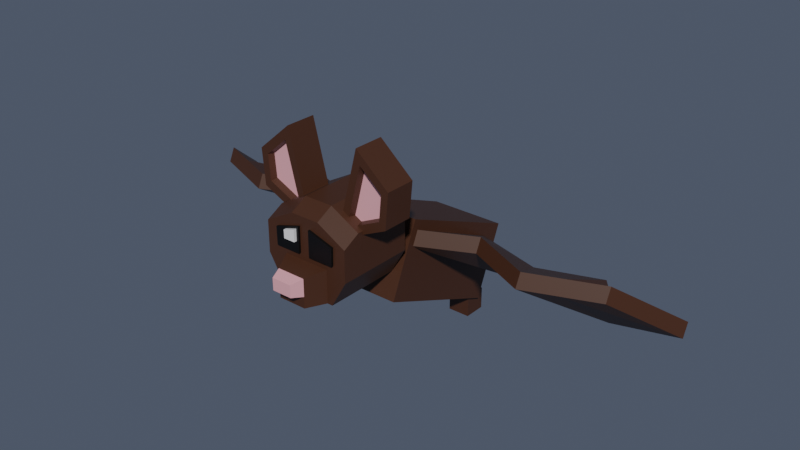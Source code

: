 # Source: bat_minifig_bones.blend  (saved by Blender 4.0.36; exported with 4.5.12 LTS)
import bpy
from mathutils import Matrix  # noqa: F401  (used for matrix-valued properties, if any)

bpy.ops.wm.read_factory_settings(use_empty=True)
scene = bpy.context.scene
scene.name = 'Scene'

# ---- collections
col_collection = bpy.data.collections.new('Collection'); scene.collection.children.link(col_collection)
col_maya = bpy.data.collections.new('Maya'); scene.collection.children.link(col_maya)

# ---- materials (node trees are filled in below, after node groups)
mat_fur = bpy.data.materials.new('Fur')
mat_fur.alpha_threshold = 0.0
mat_fur.use_transparent_shadow = False
mat_fur.roughness = 0.5
mat_fur.line_color = (0.0, 0.0, 0.0, 1.0)
mat_pink = bpy.data.materials.new('Pink')
mat_pink.use_transparent_shadow = False
mat_black = bpy.data.materials.new('Black')
mat_black.use_transparent_shadow = False
mat_white = bpy.data.materials.new('White')
mat_white.use_transparent_shadow = False

# ---- material node trees
mat_fur.use_nodes = True; mat_fur.node_tree.nodes.clear()
_N = mat_fur.node_tree.nodes; _L = mat_fur.node_tree.links
n0 = _N.new('ShaderNodeOutputMaterial'); n0.name = 'Material Output'; n0.location = (300, 300)
n1 = _N.new('ShaderNodeBsdfPrincipled'); n1.name = 'Principled BSDF'; n1.location = (10, 300)
n1.distribution = 'GGX'
n1.subsurface_method = 'RANDOM_WALK_SKIN'
n1.inputs[0].default_value = (0.05407, 0.01922, 0.008243, 1.0)
n1.inputs[3].default_value = 1.45
n1.inputs[27].default_value = (0.0, 0.0, 0.0, 1.0)
n1.inputs[28].default_value = 1.0
_L.new(n1.outputs[0], n0.inputs[0])
n0.is_active_output = True
mat_pink.use_nodes = True; mat_pink.node_tree.nodes.clear()
_N = mat_pink.node_tree.nodes; _L = mat_pink.node_tree.links
n0 = _N.new('ShaderNodeBsdfPrincipled'); n0.name = 'Principled BSDF'; n0.location = (10, 300)
n0.distribution = 'GGX'
n0.subsurface_method = 'RANDOM_WALK_SKIN'
n0.inputs[0].default_value = (0.8, 0.3876, 0.4216, 1.0)
n0.inputs[3].default_value = 1.45
n0.inputs[27].default_value = (0.0, 0.0, 0.0, 1.0)
n0.inputs[28].default_value = 1.0
n1 = _N.new('ShaderNodeOutputMaterial'); n1.name = 'Material Output'; n1.location = (300, 300)
_L.new(n0.outputs[0], n1.inputs[0])
n1.is_active_output = True
mat_black.use_nodes = True; mat_black.node_tree.nodes.clear()
_N = mat_black.node_tree.nodes; _L = mat_black.node_tree.links
n0 = _N.new('ShaderNodeBsdfPrincipled'); n0.name = 'Principled BSDF'; n0.location = (10, 300)
n0.distribution = 'GGX'
n0.subsurface_method = 'RANDOM_WALK_SKIN'
n0.inputs[0].default_value = (0.0, 0.0, 0.0, 1.0)
n0.inputs[3].default_value = 1.45
n0.inputs[27].default_value = (0.0, 0.0, 0.0, 1.0)
n0.inputs[28].default_value = 1.0
n1 = _N.new('ShaderNodeOutputMaterial'); n1.name = 'Material Output'; n1.location = (300, 300)
_L.new(n0.outputs[0], n1.inputs[0])
n1.is_active_output = True
mat_white.use_nodes = True; mat_white.node_tree.nodes.clear()
_N = mat_white.node_tree.nodes; _L = mat_white.node_tree.links
n0 = _N.new('ShaderNodeBsdfPrincipled'); n0.name = 'Principled BSDF'; n0.location = (10, 300)
n0.distribution = 'GGX'
n0.subsurface_method = 'RANDOM_WALK_SKIN'
n0.inputs[3].default_value = 1.45
n0.inputs[27].default_value = (0.0, 0.0, 0.0, 1.0)
n0.inputs[28].default_value = 1.0
n1 = _N.new('ShaderNodeOutputMaterial'); n1.name = 'Material Output'; n1.location = (300, 300)
_L.new(n0.outputs[0], n1.inputs[0])
n1.is_active_output = True

# ---- world
world_world = bpy.data.worlds.new('World'); scene.world = world_world
world_world.use_nodes = True; world_world.node_tree.nodes.clear()
_N = world_world.node_tree.nodes; _L = world_world.node_tree.links
n0 = _N.new('ShaderNodeOutputWorld'); n0.name = 'World Output'; n0.location = (300, 300)
n1 = _N.new('ShaderNodeBackground'); n1.name = 'Background'; n1.location = (10, 300)
n1.inputs[0].default_value = (0.06081, 0.07715, 0.1105, 1.0)
_L.new(n1.outputs[0], n0.inputs[0])
n0.is_active_output = True
world_world.color = (0.05088, 0.05088, 0.05088)
world_world.use_sun_shadow = False
world_world.sun_shadow_jitter_overblur = 0.0

# ---- meshes
me_cube = bpy.data.meshes.new('Cube')
me_cube.from_pydata([(1.0, 1.0, 1.0), (1.0, 1.0, -1.0), (1.0, -1.0, 1.0), (1.0, -1.0, -1.0), (-1.0, 1.0, 1.0), (-1.0, 1.0, -1.0), (-1.0, -1.0, 1.0), (-1.0, -1.0, -1.0), (-4.485, 0.7378, 0.6647), (-3.941, -0.9723, 0.7167), (-4.483, 0.7322, 0.2724), (-3.939, -0.9779, 0.3244), (-0.9343, 0.7521, 0.6506), (-0.8678, -0.9226, 0.73), (-0.9328, 0.7466, 0.2583), (-0.8664, -0.9281, 0.3376), (-2.828, 0.4526, 0.04356), (-2.34, -0.5891, 0.6124), (-2.83, 0.4582, 0.4359), (-2.342, -0.5836, 1.005), (-6.799, 0.4952, 0.098), (-6.8, 0.5007, 0.4903), (-5.75, -0.6287, 0.9914), (-5.749, -0.6343, 0.599), (-4.862, -0.8027, 0.4645), (-4.863, -0.7971, 0.8568), (-5.22, 0.2668, 0.305), (-5.219, 0.2612, -0.08731), (4.485, 0.7378, 0.6647), (3.941, -0.9723, 0.7167), (4.483, 0.7322, 0.2724), (3.939, -0.9779, 0.3244), (0.9343, 0.7521, 0.6506), (0.8678, -0.9226, 0.73), (0.9328, 0.7466, 0.2583), (0.8664, -0.9281, 0.3376), (2.828, 0.4526, 0.04356), (2.34, -0.5891, 0.6124), (2.83, 0.4582, 0.4359), (2.342, -0.5836, 1.005), (6.799, 0.4952, 0.098), (6.8, 0.5007, 0.4903), (5.75, -0.6287, 0.9914), (5.749, -0.6343, 0.599), (4.862, -0.8027, 0.4645), (4.863, -0.7971, 0.8568), (5.22, 0.2668, 0.305), (5.219, 0.2612, -0.08731), (-0.3699, -2.267, -1.286), (-0.3699, -2.424, -0.6043), (-0.7367, -1.894, -0.9973), (-0.7367, -2.084, -0.1761), (0.3699, -2.267, -1.286), (0.3699, -2.424, -0.6043), (0.7367, -1.894, -0.9973), (0.7367, -2.084, -0.1761), (-0.3699, -2.329, -1.015), (-0.7367, -1.969, -0.6709), (0.7367, -1.969, -0.6709), (0.3699, -2.329, -1.015), (-0.2618, -2.494, -1.072), (-0.2618, -2.562, -0.7812), (0.2618, -2.562, -0.7812), (0.2618, -2.494, -1.072), (-0.7339, -2.025, -1.101), (-1.143, -2.343, 0.2748), (-0.7339, -1.017, -0.3219), (-1.143, -1.386, 1.271), (0.7482, -2.025, -1.101), (1.143, -2.343, 0.2748), (0.7482, -1.017, -0.3219), (1.143, -1.386, 1.271), (-1.143, -2.171, -0.4683), (-1.143, -1.163, 0.3111), (1.143, -1.163, 0.3111), (1.143, -2.171, -0.4683), (0.3811, -1.017, -0.3219), (-0.3811, -1.017, -0.3219), (-0.3811, -1.475, 1.655), (0.3811, -1.475, 1.655), (-0.3811, -2.025, -1.101), (0.3811, -2.025, -1.101), (0.3811, -2.432, 0.6589), (-0.3811, -2.432, 0.6589), (0.3811, -2.171, -0.4683), (-0.3811, -2.171, -0.4683), (-0.3811, -1.163, 0.3111), (0.3811, -1.163, 0.3111), (-1.143, -2.255, -0.1066), (-1.143, -1.247, 0.6728), (1.143, -1.247, 0.6728), (1.143, -2.255, -0.1066), (0.3811, -2.255, -0.1066), (-0.3811, -2.255, -0.1066), (-0.3811, -1.247, 0.6728), (0.3811, -1.247, 0.6728), (-0.7339, -1.8, -0.928), (-1.143, -2.169, 0.6652), (0.7482, -1.8, -0.928), (1.143, -2.169, 0.6652), (1.143, -1.947, -0.295), (-1.143, -1.947, -0.295), (0.3811, -2.258, 1.049), (-0.3811, -2.258, 1.049), (-0.3811, -1.8, -0.928), (0.3811, -1.8, -0.928), (1.143, -2.031, 0.06668), (-1.143, -2.031, 0.06668), (-0.9041, 0.9452, -1.528), (-0.9041, 0.8199, -0.9873), (-0.9041, 1.241, -1.299), (-0.9041, 1.116, -0.7583), (-0.3165, 0.9452, -1.528), (-0.3165, 0.8199, -0.9873), (-0.3165, 1.241, -1.299), (-0.3165, 1.116, -0.7583), (0.9041, 0.9452, -1.528), (0.9041, 0.8199, -0.9873), (0.9041, 1.241, -1.299), (0.9041, 1.116, -0.7583), (0.3165, 0.9452, -1.528), (0.3165, 0.8199, -0.9873), (0.3165, 1.241, -1.299), (0.3165, 1.116, -0.7583), (-0.811, -2.269, -0.198), (-0.8219, -2.366, 0.2233), (-0.811, -1.935, 0.0604), (-0.8219, -2.032, 0.4816), (-0.148, -2.269, -0.198), (-0.148, -2.41, 0.4126), (-0.148, -1.935, 0.0604), (-0.148, -2.076, 0.671), (0.811, -2.269, -0.198), (0.8219, -2.366, 0.2233), (0.811, -1.935, 0.0604), (0.8219, -2.032, 0.4816), (0.148, -2.269, -0.198), (0.148, -2.41, 0.4126), (0.148, -1.935, 0.0604), (0.148, -2.076, 0.671), (-0.5144, -2.367, 0.03743), (-0.5194, -2.412, 0.2323), (-0.5144, -2.212, 0.1569), (-0.5194, -2.258, 0.3518), (-0.2077, -2.367, 0.03743), (-0.2077, -2.432, 0.3199), (-0.2077, -2.212, 0.1569), (-0.2077, -2.278, 0.4394), (-1.574, -2.093, 1.149), (-1.625, -2.22, 1.697), (-1.776, -1.739, 1.22), (-1.853, -1.932, 2.055), (-0.7333, -2.009, 0.787), (-1.103, -2.317, 2.115), (-0.3939, -1.601, 0.6258), (-0.9847, -2.093, 2.75), (-1.776, -2.139, 0.9108), (-1.853, -2.332, 1.745), (-0.9847, -2.493, 2.44), (-0.3939, -2.001, 0.3163), (-1.604, -2.173, 1.057), (-1.658, -2.309, 1.648), (-1.085, -2.416, 2.107), (-0.683, -2.081, 0.6609), (1.574, -2.093, 1.149), (1.625, -2.22, 1.697), (1.776, -1.739, 1.22), (1.853, -1.932, 2.055), (0.7333, -2.009, 0.787), (1.103, -2.317, 2.115), (0.3939, -1.601, 0.6258), (0.9847, -2.093, 2.75), (1.776, -2.139, 0.9108), (1.853, -2.332, 1.745), (0.9847, -2.493, 2.44), (0.3939, -2.001, 0.3163), (1.604, -2.173, 1.057), (1.658, -2.309, 1.648), (1.085, -2.416, 2.107), (0.683, -2.081, 0.6609)], [], [(0, 4, 6, 2), (3, 2, 6, 7), (7, 6, 4, 5), (5, 1, 3, 7), (1, 0, 2, 3), (5, 4, 0, 1), (25, 24, 23, 22), (16, 17, 15, 14), (14, 15, 13, 12), (18, 19, 9, 8), (16, 14, 12, 18), (17, 11, 9, 19), (15, 17, 19, 13), (10, 16, 18, 8), (12, 13, 19, 18), (10, 11, 17, 16), (21, 22, 23, 20), (27, 26, 21, 20), (24, 27, 20, 23), (26, 25, 22, 21), (8, 9, 25, 26), (11, 10, 27, 24), (10, 8, 26, 27), (9, 11, 24, 25), (45, 42, 43, 44), (36, 34, 35, 37), (34, 32, 33, 35), (38, 28, 29, 39), (36, 38, 32, 34), (37, 39, 29, 31), (35, 33, 39, 37), (30, 28, 38, 36), (32, 38, 39, 33), (30, 36, 37, 31), (41, 40, 43, 42), (47, 40, 41, 46), (44, 43, 40, 47), (46, 41, 42, 45), (28, 46, 45, 29), (31, 44, 47, 30), (30, 47, 46, 28), (29, 45, 44, 31), (56, 49, 51, 57), (57, 51, 55, 58), (58, 55, 53, 59), (53, 49, 61, 62), (50, 54, 52, 48), (55, 51, 49, 53), (52, 59, 56, 48), (54, 58, 59, 52), (50, 57, 58, 54), (48, 56, 57, 50), (63, 62, 61, 60), (56, 59, 63, 60), (49, 56, 60, 61), (59, 53, 62, 63), (107, 97, 67, 89), (95, 79, 71, 90), (106, 99, 69, 91), (93, 83, 65, 88), (105, 98, 68, 81), (103, 97, 65, 83), (80, 85, 72, 64), (98, 100, 75, 68), (76, 87, 74, 70), (96, 101, 73, 66), (66, 73, 86, 77), (77, 86, 87, 76), (68, 75, 84, 81), (99, 102, 82, 69), (102, 103, 83, 82), (96, 104, 80, 64), (104, 105, 81, 80), (91, 69, 82, 92), (92, 82, 83, 93), (89, 67, 78, 94), (94, 78, 79, 95), (80, 81, 84, 85), (86, 94, 95, 87), (73, 89, 94, 86), (84, 92, 93, 85), (75, 91, 92, 84), (85, 93, 88, 72), (100, 106, 91, 75), (87, 95, 90, 74), (101, 107, 89, 73), (72, 88, 107, 101), (74, 90, 106, 100), (77, 76, 105, 104), (66, 77, 104, 96), (79, 78, 103, 102), (71, 79, 102, 99), (64, 72, 101, 96), (70, 74, 100, 98), (78, 67, 97, 103), (76, 70, 98, 105), (90, 71, 99, 106), (88, 65, 97, 107), (108, 109, 111, 110), (110, 111, 115, 114), (114, 115, 113, 112), (112, 113, 109, 108), (110, 114, 112, 108), (115, 111, 109, 113), (116, 118, 119, 117), (118, 122, 123, 119), (122, 120, 121, 123), (120, 116, 117, 121), (118, 116, 120, 122), (123, 121, 117, 119), (124, 125, 127, 126), (126, 127, 131, 130), (130, 131, 129, 128), (128, 129, 125, 124), (126, 130, 128, 124), (131, 127, 125, 129), (132, 134, 135, 133), (134, 138, 139, 135), (138, 136, 137, 139), (136, 132, 133, 137), (134, 132, 136, 138), (139, 137, 133, 135), (140, 141, 143, 142), (142, 143, 147, 146), (146, 147, 145, 144), (144, 145, 141, 140), (142, 146, 144, 140), (147, 143, 141, 145), (156, 157, 151, 150), (150, 151, 155, 154), (154, 155, 158, 159), (152, 153, 149, 148), (150, 154, 159, 156), (155, 151, 157, 158), (160, 161, 157, 156), (162, 163, 159, 158), (163, 160, 156, 159), (161, 162, 158, 157), (148, 149, 161, 160), (153, 152, 163, 162), (152, 148, 160, 163), (149, 153, 162, 161), (172, 166, 167, 173), (166, 170, 171, 167), (170, 175, 174, 171), (168, 164, 165, 169), (166, 172, 175, 170), (171, 174, 173, 167), (176, 172, 173, 177), (178, 174, 175, 179), (179, 175, 172, 176), (177, 173, 174, 178), (164, 176, 177, 165), (169, 178, 179, 168), (168, 179, 176, 164), (165, 177, 178, 169)])
me_cube.polygons.foreach_set('material_index', [0, 0, 0, 0, 0, 0, 0, 0, 0, 0, 0, 0, 0, 0, 0, 0, 0, 0, 0, 0, 0, 0, 0, 0, 0, 0, 0, 0, 0, 0, 0, 0, 0, 0, 0, 0, 0, 0, 0, 0, 0, 0, 0, 0, 0, 1, 0, 0, 0, 0, 0, 0, 1, 1, 1, 1, 0, 0, 0, 0, 0, 0, 0, 0, 0, 0, 0, 0, 0, 0, 0, 0, 0, 0, 0, 0, 0, 0, 0, 0, 0, 0, 0, 0, 0, 0, 0, 0, 0, 0, 0, 0, 0, 0, 0, 0, 0, 0, 0, 0, 0, 0, 0, 0, 0, 0, 0, 0, 0, 0, 2, 2, 2, 2, 2, 2, 2, 2, 2, 2, 2, 2, 3, 3, 3, 3, 3, 3, 0, 0, 0, 1, 0, 0, 0, 0, 0, 0, 0, 0, 0, 0, 0, 0, 0, 1, 0, 0, 0, 0, 0, 0, 0, 0, 0, 0])
_uv = me_cube.uv_layers.new(name='UVMap')
_uv.uv.foreach_set('vector', [0.625, 0.5, 0.875, 0.5, 0.875, 0.75, 0.625, 0.75, 0.375, 0.75, 0.625, 0.75, 0.625, 1.0, 0.375, 1.0, 0.375, 0.0, 0.625, 0.0, 0.625, 0.25, 0.375, 0.25, 0.125, 0.5, 0.375, 0.5, 0.375, 0.75, 0.125, 0.75, 0.375, 0.5, 0.625, 0.5, 0.625, 0.75, 0.375, 0.75, 0.375, 0.25, 0.625, 0.25, 0.625, 0.5, 0.375, 0.5, 0.875, 0.75, 0.875, 0.5, 0.875, 0.5, 0.875, 0.75, 0.375, 0.3751, 0.625, 0.3751, 0.625, 0.5, 0.375, 0.5, 0.375, 0.5, 0.625, 0.5, 0.625, 0.75, 0.375, 0.75, 0.375, 0.8749, 0.625, 0.8749, 0.625, 1.0, 0.375, 1.0, 0.2501, 0.5, 0.375, 0.5, 0.375, 0.75, 0.2501, 0.75, 0.7499, 0.5, 0.875, 0.5, 0.875, 0.75, 0.7499, 0.75, 0.625, 0.5, 0.7499, 0.5, 0.7499, 0.75, 0.625, 0.75, 0.125, 0.5, 0.2501, 0.5, 0.2501, 0.75, 0.125, 0.75, 0.375, 0.75, 0.625, 0.75, 0.625, 0.8749, 0.375, 0.8749, 0.375, 0.25, 0.625, 0.25, 0.625, 0.3751, 0.375, 0.3751, 0.375, 0.0, 0.625, 0.0, 0.625, 0.25, 0.375, 0.25, 0.125, 0.5, 0.125, 0.75, 0.125, 0.75, 0.125, 0.5, 0.625, 0.25, 0.375, 0.25, 0.375, 0.25, 0.625, 0.25, 0.375, 1.0, 0.625, 1.0, 0.625, 1.0, 0.375, 1.0, 0.375, 1.0, 0.625, 1.0, 0.625, 1.0, 0.375, 1.0, 0.625, 0.25, 0.375, 0.25, 0.375, 0.25, 0.625, 0.25, 0.125, 0.5, 0.125, 0.75, 0.125, 0.75, 0.125, 0.5, 0.875, 0.75, 0.875, 0.5, 0.875, 0.5, 0.875, 0.75, 0.875, 0.75, 0.875, 0.75, 0.875, 0.5, 0.875, 0.5, 0.375, 0.3751, 0.375, 0.5, 0.625, 0.5, 0.625, 0.3751, 0.375, 0.5, 0.375, 0.75, 0.625, 0.75, 0.625, 0.5, 0.375, 0.8749, 0.375, 1.0, 0.625, 1.0, 0.625, 0.8749, 0.2501, 0.5, 0.2501, 0.75, 0.375, 0.75, 0.375, 0.5, 0.7499, 0.5, 0.7499, 0.75, 0.875, 0.75, 0.875, 0.5, 0.625, 0.5, 0.625, 0.75, 0.7499, 0.75, 0.7499, 0.5, 0.125, 0.5, 0.125, 0.75, 0.2501, 0.75, 0.2501, 0.5, 0.375, 0.75, 0.375, 0.8749, 0.625, 0.8749, 0.625, 0.75, 0.375, 0.25, 0.375, 0.3751, 0.625, 0.3751, 0.625, 0.25, 0.375, 0.0, 0.375, 0.25, 0.625, 0.25, 0.625, 0.0, 0.125, 0.5, 0.125, 0.5, 0.125, 0.75, 0.125, 0.75, 0.625, 0.25, 0.625, 0.25, 0.375, 0.25, 0.375, 0.25, 0.375, 1.0, 0.375, 1.0, 0.625, 1.0, 0.625, 1.0, 0.375, 1.0, 0.375, 1.0, 0.625, 1.0, 0.625, 1.0, 0.625, 0.25, 0.625, 0.25, 0.375, 0.25, 0.375, 0.25, 0.125, 0.5, 0.125, 0.5, 0.125, 0.75, 0.125, 0.75, 0.875, 0.75, 0.875, 0.75, 0.875, 0.5, 0.875, 0.5, 0.4744, 0.0, 0.625, 0.0, 0.625, 0.25, 0.4744, 0.25, 0.4744, 0.25, 0.625, 0.25, 0.625, 0.5, 0.4744, 0.5, 0.4744, 0.5, 0.625, 0.5, 0.625, 0.75, 0.4744, 0.75, 0.625, 0.75, 0.875, 0.75, 0.875, 0.75, 0.625, 0.75, 0.125, 0.5, 0.375, 0.5, 0.375, 0.75, 0.125, 0.75, 0.625, 0.5, 0.875, 0.5, 0.875, 0.75, 0.625, 0.75, 0.375, 0.75, 0.4744, 0.75, 0.4744, 1.0, 0.375, 1.0, 0.375, 0.5, 0.4744, 0.5, 0.4744, 0.75, 0.375, 0.75, 0.375, 0.25, 0.4744, 0.25, 0.4744, 0.5, 0.375, 0.5, 0.375, 0.0, 0.4744, 0.0, 0.4744, 0.25, 0.375, 0.25, 0.4744, 0.75, 0.625, 0.75, 0.625, 1.0, 0.4744, 1.0, 0.4744, 1.0, 0.4744, 0.75, 0.4744, 0.75, 0.4744, 1.0, 0.625, 0.0, 0.4744, 0.0, 0.4744, 0.0, 0.625, 0.0, 0.4744, 0.75, 0.625, 0.75, 0.625, 0.75, 0.4744, 0.75, 0.51, 0.05559, 0.625, 0.05559, 0.625, 0.25, 0.51, 0.25, 0.51, 0.4167, 0.625, 0.4167, 0.625, 0.5, 0.51, 0.5, 0.51, 0.6944, 0.625, 0.6944, 0.625, 0.75, 0.51, 0.75, 0.51, 0.9167, 0.625, 0.9167, 0.625, 1.0, 0.51, 1.0, 0.2917, 0.6944, 0.375, 0.6944, 0.375, 0.75, 0.2917, 0.75, 0.7917, 0.6944, 0.875, 0.6944, 0.875, 0.75, 0.7917, 0.75, 0.375, 0.9167, 0.4609, 0.9167, 0.4609, 1.0, 0.375, 1.0, 0.375, 0.6944, 0.4609, 0.6944, 0.4609, 0.75, 0.375, 0.75, 0.375, 0.4167, 0.4609, 0.4167, 0.4609, 0.5, 0.375, 0.5, 0.375, 0.05559, 0.4609, 0.05559, 0.4609, 0.25, 0.375, 0.25, 0.375, 0.25, 0.4609, 0.25, 0.4609, 0.3333, 0.375, 0.3333, 0.375, 0.3333, 0.4609, 0.3333, 0.4609, 0.4167, 0.375, 0.4167, 0.375, 0.75, 0.4609, 0.75, 0.4609, 0.8333, 0.375, 0.8333, 0.625, 0.6944, 0.7083, 0.6944, 0.7083, 0.75, 0.625, 0.75, 0.7083, 0.6944, 0.7917, 0.6944, 0.7917, 0.75, 0.7083, 0.75, 0.125, 0.6944, 0.2083, 0.6944, 0.2083, 0.75, 0.125, 0.75, 0.2083, 0.6944, 0.2917, 0.6944, 0.2917, 0.75, 0.2083, 0.75, 0.51, 0.75, 0.625, 0.75, 0.625, 0.8333, 0.51, 0.8333, 0.51, 0.8333, 0.625, 0.8333, 0.625, 0.9167, 0.51, 0.9167, 0.51, 0.25, 0.625, 0.25, 0.625, 0.3333, 0.51, 0.3333, 0.51, 0.3333, 0.625, 0.3333, 0.625, 0.4167, 0.51, 0.4167, 0.375, 0.9167, 0.375, 0.8333, 0.4609, 0.8333, 0.4609, 0.9167, 0.4609, 0.3333, 0.51, 0.3333, 0.51, 0.4167, 0.4609, 0.4167, 0.4609, 0.25, 0.51, 0.25, 0.51, 0.3333, 0.4609, 0.3333, 0.4609, 0.8333, 0.51, 0.8333, 0.51, 0.9167, 0.4609, 0.9167, 0.4609, 0.75, 0.51, 0.75, 0.51, 0.8333, 0.4609, 0.8333, 0.4609, 0.9167, 0.51, 0.9167, 0.51, 1.0, 0.4609, 1.0, 0.4609, 0.6944, 0.51, 0.6944, 0.51, 0.75, 0.4609, 0.75, 0.4609, 0.4167, 0.51, 0.4167, 0.51, 0.5, 0.4609, 0.5, 0.4609, 0.05559, 0.51, 0.05559, 0.51, 0.25, 0.4609, 0.25, 0.4609, 0.0, 0.51, 0.0, 0.51, 0.05559, 0.4609, 0.05559, 0.4609, 0.5, 0.51, 0.5, 0.51, 0.6944, 0.4609, 0.6944, 0.2083, 0.5, 0.2917, 0.5, 0.2917, 0.6944, 0.2083, 0.6944, 0.125, 0.5, 0.2083, 0.5, 0.2083, 0.6944, 0.125, 0.6944, 0.7083, 0.5, 0.7917, 0.5, 0.7917, 0.6944, 0.7083, 0.6944, 0.625, 0.5, 0.7083, 0.5, 0.7083, 0.6944, 0.625, 0.6944, 0.375, 0.0, 0.4609, 0.0, 0.4609, 0.05559, 0.375, 0.05559, 0.375, 0.5, 0.4609, 0.5, 0.4609, 0.6944, 0.375, 0.6944, 0.7917, 0.5, 0.875, 0.5, 0.875, 0.6944, 0.7917, 0.6944, 0.2917, 0.5, 0.375, 0.5, 0.375, 0.6944, 0.2917, 0.6944, 0.51, 0.5, 0.625, 0.5, 0.625, 0.6944, 0.51, 0.6944, 0.51, 0.0, 0.625, 0.0, 0.625, 0.05559, 0.51, 0.05559, 0.375, 0.0, 0.625, 0.0, 0.625, 0.25, 0.375, 0.25, 0.375, 0.25, 0.625, 0.25, 0.625, 0.5, 0.375, 0.5, 0.375, 0.5, 0.625, 0.5, 0.625, 0.75, 0.375, 0.75, 0.375, 0.75, 0.625, 0.75, 0.625, 1.0, 0.375, 1.0, 0.125, 0.5, 0.375, 0.5, 0.375, 0.75, 0.125, 0.75, 0.625, 0.5, 0.875, 0.5, 0.875, 0.75, 0.625, 0.75, 0.375, 0.0, 0.375, 0.25, 0.625, 0.25, 0.625, 0.0, 0.375, 0.25, 0.375, 0.5, 0.625, 0.5, 0.625, 0.25, 0.375, 0.5, 0.375, 0.75, 0.625, 0.75, 0.625, 0.5, 0.375, 0.75, 0.375, 1.0, 0.625, 1.0, 0.625, 0.75, 0.125, 0.5, 0.125, 0.75, 0.375, 0.75, 0.375, 0.5, 0.625, 0.5, 0.625, 0.75, 0.875, 0.75, 0.875, 0.5, 0.375, 0.0, 0.625, 0.0, 0.625, 0.25, 0.375, 0.25, 0.375, 0.25, 0.625, 0.25, 0.625, 0.5, 0.375, 0.5, 0.375, 0.5, 0.625, 0.5, 0.625, 0.75, 0.375, 0.75, 0.375, 0.75, 0.625, 0.75, 0.625, 1.0, 0.375, 1.0, 0.125, 0.5, 0.375, 0.5, 0.375, 0.75, 0.125, 0.75, 0.625, 0.5, 0.875, 0.5, 0.875, 0.75, 0.625, 0.75, 0.375, 0.0, 0.375, 0.25, 0.625, 0.25, 0.625, 0.0, 0.375, 0.25, 0.375, 0.5, 0.625, 0.5, 0.625, 0.25, 0.375, 0.5, 0.375, 0.75, 0.625, 0.75, 0.625, 0.5, 0.375, 0.75, 0.375, 1.0, 0.625, 1.0, 0.625, 0.75, 0.125, 0.5, 0.125, 0.75, 0.375, 0.75, 0.375, 0.5, 0.625, 0.5, 0.625, 0.75, 0.875, 0.75, 0.875, 0.5, 0.375, 0.0, 0.625, 0.0, 0.625, 0.25, 0.375, 0.25, 0.375, 0.25, 0.625, 0.25, 0.625, 0.5, 0.375, 0.5, 0.375, 0.5, 0.625, 0.5, 0.625, 0.75, 0.375, 0.75, 0.375, 0.75, 0.625, 0.75, 0.625, 1.0, 0.375, 1.0, 0.125, 0.5, 0.375, 0.5, 0.375, 0.75, 0.125, 0.75, 0.625, 0.5, 0.875, 0.5, 0.875, 0.75, 0.625, 0.75, 0.375, 0.0, 0.625, 0.0, 0.625, 0.25, 0.375, 0.25, 0.375, 0.25, 0.625, 0.25, 0.625, 0.5, 0.375, 0.5, 0.375, 0.5, 0.625, 0.5, 0.625, 0.75, 0.375, 0.75, 0.4137, 0.7975, 0.5894, 0.8019, 0.5696, 0.9477, 0.4323, 0.9538, 0.125, 0.5, 0.375, 0.5, 0.375, 0.75, 0.125, 0.75, 0.625, 0.5, 0.875, 0.5, 0.875, 0.75, 0.625, 0.75, 0.4246, 0.9608, 0.5769, 0.9552, 0.625, 1.0, 0.375, 1.0, 0.5955, 0.7944, 0.4071, 0.7903, 0.375, 0.75, 0.625, 0.75, 0.4071, 0.7903, 0.4246, 0.9608, 0.375, 1.0, 0.375, 0.75, 0.5769, 0.9552, 0.5955, 0.7944, 0.625, 0.75, 0.625, 1.0, 0.4323, 0.9538, 0.5696, 0.9477, 0.5769, 0.9552, 0.4246, 0.9608, 0.5894, 0.8019, 0.4137, 0.7975, 0.4071, 0.7903, 0.5955, 0.7944, 0.4137, 0.7975, 0.4323, 0.9538, 0.4246, 0.9608, 0.4071, 0.7903, 0.5696, 0.9477, 0.5894, 0.8019, 0.5955, 0.7944, 0.5769, 0.9552, 0.375, 0.0, 0.375, 0.25, 0.625, 0.25, 0.625, 0.0, 0.375, 0.25, 0.375, 0.5, 0.625, 0.5, 0.625, 0.25, 0.375, 0.5, 0.375, 0.75, 0.625, 0.75, 0.625, 0.5, 0.4137, 0.7975, 0.4323, 0.9538, 0.5696, 0.9477, 0.5894, 0.8019, 0.125, 0.5, 0.125, 0.75, 0.375, 0.75, 0.375, 0.5, 0.625, 0.5, 0.625, 0.75, 0.875, 0.75, 0.875, 0.5, 0.4246, 0.9608, 0.375, 1.0, 0.625, 1.0, 0.5769, 0.9552, 0.5955, 0.7944, 0.625, 0.75, 0.375, 0.75, 0.4071, 0.7903, 0.4071, 0.7903, 0.375, 0.75, 0.375, 1.0, 0.4246, 0.9608, 0.5769, 0.9552, 0.625, 1.0, 0.625, 0.75, 0.5955, 0.7944, 0.4323, 0.9538, 0.4246, 0.9608, 0.5769, 0.9552, 0.5696, 0.9477, 0.5894, 0.8019, 0.5955, 0.7944, 0.4071, 0.7903, 0.4137, 0.7975, 0.4137, 0.7975, 0.4071, 0.7903, 0.4246, 0.9608, 0.4323, 0.9538, 0.5696, 0.9477, 0.5769, 0.9552, 0.5955, 0.7944, 0.5894, 0.8019])
me_cube.materials.append(mat_fur)
me_cube.materials.append(mat_pink)
me_cube.materials.append(mat_black)
me_cube.materials.append(mat_white)
me_cube.use_mirror_vertex_groups = False
me_cube.update()
arm_armature = bpy.data.armatures.new('Armature')  # bones are not reproduced

# ---- objects
ob_armature = bpy.data.objects.new('Armature', arm_armature)
ob_body = bpy.data.objects.new('Body', me_cube)

# ---- transforms, parenting, visibility, modifiers, constraints
ob_armature.location = (0.0, 0.0, 0.0)
ob_armature.show_in_front = True
ob_body.parent = ob_armature
ob_body.location = (0.0, 0.0, 0.0)
ob_body.rotation_euler = (-0.4003, -0.0, 0.0)
ob_body.scale = (1.0, 1.828, 1.0)
ob_body.lock_rotations_4d = False
ob_body.empty_display_type = 'ARROWS'
ob_body.lineart.crease_threshold = 0.0
_vg = ob_body.vertex_groups.new(name='Body')
for _i, _w in zip([0, 1, 2, 3, 4, 5, 6, 7, 8, 9, 10, 11, 12, 13, 14, 15, 16, 17, 18, 19, 20, 21, 22, 23, 24, 25, 26, 27, 28, 29, 30, 31, 32, 33, 34, 35, 36, 37, 38, 39, 40, 41, 42, 43, 44, 45, 46, 47, 108, 109, 110, 111, 112, 113, 114, 115, 116, 117, 118, 119, 120, 121, 122, 123], [0.9488, 0.9238, 0.005624, 0.1235, 0.9573, 0.942, 0.02413, 0.4243, 0.2626, 0.1687, 0.2662, 0.1648, 0.8246, 0.0928, 0.8509, 0.1261, 0.3663, 0.1745, 0.3652, 0.1832, 0.1914, 0.1906, 0.1573, 0.1546, 0.146, 0.1518, 0.1988, 0.201, 0.2626, 0.1687, 0.2662, 0.1648, 0.8246, 0.0928, 0.8509, 0.1261, 0.3663, 0.1745, 0.3652, 0.1832, 0.1914, 0.1906, 0.1573, 0.1546, 0.146, 0.1518, 0.1988, 0.201, 1.0, 1.0, 1.0, 1.0, 1.0, 1.0, 1.0, 1.0, 1.0, 1.0, 1.0, 1.0, 1.0, 1.0, 1.0, 1.0]): _vg.add([_i], _w, 'REPLACE')
_vg = ob_body.vertex_groups.new(name='Shoulder R')
for _i, _w in zip([2, 4, 6, 7], [0.0476, 0.01515, 0.8999, 0.1052]): _vg.add([_i], _w, 'REPLACE')
_vg = ob_body.vertex_groups.new(name='Elbow R')
_vg = ob_body.vertex_groups.new(name='Forearm R')
for _i, _w in zip([8, 9, 10, 11, 12, 13, 15, 16, 17, 18, 19, 20, 21, 22, 23, 24, 25, 26, 27], [0.2114, 0.2835, 0.2159, 0.2866, 0.0008573, 0.003385, 0.01849, 0.1237, 0.09469, 0.1262, 0.09287, 0.2584, 0.2623, 0.3524, 0.3488, 0.3999, 0.3774, 0.2681, 0.2788]): _vg.add([_i], _w, 'REPLACE')
_vg = ob_body.vertex_groups.new(name='WingTip R')
for _i, _w in zip([8, 9, 10, 11, 12, 13, 14, 15, 16, 17, 18, 19, 20, 21, 22, 23, 24, 25, 26, 27], [0.4161, 0.4004, 0.4082, 0.4015, 0.08721, 0.145, 0.07305, 0.1895, 0.3781, 0.5001, 0.372, 0.4906, 0.4526, 0.4493, 0.3896, 0.3967, 0.3487, 0.361, 0.4317, 0.4163]): _vg.add([_i], _w, 'REPLACE')
_vg = ob_body.vertex_groups.new(name='Neck')
for _i, _w in zip([8, 9, 10, 11, 12, 13, 14, 15, 16, 17, 18, 19, 20, 21, 22, 23, 24, 25, 26, 27, 28, 29, 30, 31, 32, 33, 34, 35, 36, 37, 38, 39, 40, 41, 42, 43, 44, 45, 46, 47, 65, 66, 67, 68, 69, 70, 71, 72, 73, 74, 75, 76, 77, 78, 79, 82, 83, 86, 87, 88, 89, 90, 91, 92, 93, 94, 95, 97, 98, 99, 100, 101, 102, 103, 106, 107], [0.11, 0.1474, 0.1097, 0.1471, 0.06271, 0.7355, 0.05437, 0.6501, 0.132, 0.2307, 0.1365, 0.2333, 0.09758, 0.09788, 0.1007, 0.09985, 0.1054, 0.1098, 0.1014, 0.1039, 0.11, 0.1474, 0.1097, 0.1471, 0.06271, 0.7355, 0.05437, 0.6501, 0.132, 0.2307, 0.1365, 0.2333, 0.09758, 0.09788, 0.1007, 0.09985, 0.1054, 0.1098, 0.1014, 0.1039, 0.1055, 0.03588, 0.3415, 0.01325, 0.1161, 0.2949, 0.3524, 0.05581, 0.06923, 0.1405, 0.06732, 0.1485, 0.05239, 0.4116, 0.4119, 0.132, 0.131, 0.0185, 0.05745, 0.07653, 0.1198, 0.1545, 0.0855, 0.01716, 0.01361, 0.04672, 0.05551, 0.1489, 0.01362, 0.1581, 0.08328, 0.06541, 0.1869, 0.1845, 0.1086, 0.09398]): _vg.add([_i], _w, 'REPLACE')
_vg = ob_body.vertex_groups.new(name='Head')
for _i, _w in zip([48, 49, 50, 51, 52, 53, 54, 55, 56, 57, 58, 59, 60, 61, 62, 63, 64, 65, 66, 67, 68, 69, 70, 71, 72, 73, 74, 75, 76, 77, 78, 79, 80, 81, 82, 83, 84, 85, 86, 87, 88, 89, 90, 91, 92, 93, 94, 95, 96, 97, 98, 99, 100, 101, 102, 103, 104, 105, 106, 107, 140, 141, 142, 143, 144, 145, 146, 147], [0.3934, 0.4124, 0.3897, 0.4485, 0.3859, 0.4026, 0.3618, 0.4139, 0.3976, 0.3902, 0.3704, 0.3913, 0.4004, 0.4056, 0.4011, 0.3968, 0.3676, 0.3802, 0.8549, 0.601, 0.3553, 0.3796, 0.6032, 0.5914, 0.3873, 0.8496, 0.7782, 0.3737, 0.7575, 0.8514, 0.5467, 0.5451, 0.351, 0.3475, 0.3416, 0.347, 0.3042, 0.307, 0.9349, 0.9116, 0.3753, 0.8129, 0.7759, 0.3584, 0.1838, 0.1859, 0.9362, 0.9292, 0.3837, 0.4331, 0.3681, 0.4246, 0.4286, 0.4477, 0.4055, 0.4083, 0.371, 0.3639, 0.4349, 0.4504, 0.3709, 0.3703, 0.3663, 0.359, 0.3764, 0.3805, 0.3783, 0.3921]): _vg.add([_i], _w, 'REPLACE')
_vg = ob_body.vertex_groups.new(name='Head Side R')
for _i, _w in zip([48, 49, 50, 51, 52, 53, 54, 55, 56, 57, 58, 59, 60, 61, 62, 63, 64, 65, 66, 67, 68, 69, 70, 72, 73, 74, 75, 76, 77, 80, 81, 82, 83, 84, 85, 88, 89, 90, 91, 92, 93, 96, 97, 98, 99, 100, 101, 102, 103, 104, 105, 106, 107, 124, 125, 126, 127, 128, 129, 130, 131, 148, 149, 150, 151, 152, 154, 156, 157, 159, 160, 161, 163], [0.2612, 0.2298, 0.2495, 0.125, 0.2856, 0.2833, 0.3193, 0.347, 0.2554, 0.242, 0.3248, 0.2836, 0.2568, 0.2488, 0.2726, 0.2739, 0.3215, 0.3183, 0.05271, 0.01537, 0.2874, 0.1945, 0.04808, 0.3225, 0.0393, 0.02244, 0.2311, 0.04234, 0.04771, 0.3294, 0.3016, 0.2116, 0.3048, 0.2967, 0.3814, 0.3402, 0.02598, 0.01012, 0.2034, 0.1926, 0.5867, 0.3071, 0.2445, 0.2921, 0.1715, 0.2118, 0.2733, 0.1823, 0.2208, 0.3124, 0.3059, 0.1881, 0.2653, 1.0, 1.0, 1.0, 1.0, 1.0, 1.0, 1.0, 1.0, 0.4238, 0.204, 0.2143, 0.09912, 0.9204, 0.9052, 0.3864, 0.1727, 1.005, 0.4109, 0.191, 0.9426]): _vg.add([_i], _w, 'REPLACE')
_vg = ob_body.vertex_groups.new(name='Ear R')
for _i, _w in zip([148, 149, 150, 151, 152, 153, 154, 155, 156, 157, 158, 160, 161, 162, 163], [0.5519, 0.7853, 0.7824, 0.8983, 0.07795, 0.9961, 0.09447, 0.9785, 0.6008, 0.8199, 1.016, 0.5719, 0.8002, 0.9792, 0.05684]): _vg.add([_i], _w, 'REPLACE')
_vg = ob_body.vertex_groups.new(name='Head Side L')
for _i, _w in zip([48, 49, 50, 51, 52, 53, 54, 55, 56, 57, 58, 59, 60, 61, 62, 63, 64, 65, 66, 68, 69, 70, 71, 72, 73, 74, 75, 76, 77, 80, 81, 82, 83, 84, 85, 88, 89, 90, 91, 92, 93, 96, 97, 98, 99, 100, 101, 102, 103, 104, 105, 106, 107, 132, 133, 134, 135, 136, 137, 138, 139, 140, 141, 142, 143, 144, 145, 146, 147, 164, 165, 166, 167, 168, 170, 172, 173, 175, 176, 177, 179], [0.3454, 0.3579, 0.3609, 0.4265, 0.3285, 0.314, 0.319, 0.2391, 0.3469, 0.3678, 0.3049, 0.3251, 0.3428, 0.3457, 0.3263, 0.3292, 0.2872, 0.196, 0.04883, 0.3257, 0.3097, 0.05277, 0.0146, 0.2344, 0.02299, 0.04009, 0.328, 0.04556, 0.04466, 0.3035, 0.3291, 0.3149, 0.2172, 0.3839, 0.2979, 0.208, 0.00871, 0.02913, 0.3528, 0.59, 0.1956, 0.2928, 0.1735, 0.308, 0.2457, 0.2764, 0.2136, 0.2254, 0.1865, 0.3062, 0.3127, 0.2684, 0.1903, 1.0, 1.0, 1.0, 1.0, 1.0, 1.0, 1.0, 1.0, 0.6291, 0.6297, 0.6337, 0.641, 0.6236, 0.6195, 0.6217, 0.6079, 0.4238, 0.204, 0.2143, 0.09912, 0.9204, 0.9052, 0.3864, 0.1727, 1.005, 0.4109, 0.191, 0.9426]): _vg.add([_i], _w, 'REPLACE')
_vg = ob_body.vertex_groups.new(name='Ear L')
for _i, _w in zip([164, 165, 166, 167, 168, 169, 170, 171, 172, 173, 174, 176, 177, 178, 179], [0.5519, 0.7853, 0.7824, 0.8983, 0.07795, 0.9961, 0.09447, 0.9785, 0.6008, 0.8199, 1.016, 0.5719, 0.8002, 0.9792, 0.05684]): _vg.add([_i], _w, 'REPLACE')
_vg = ob_body.vertex_groups.new(name='Shoulder L')
for _i, _w in zip([0, 1, 2, 3, 5, 6, 7], [0.04085, 0.07137, 0.9234, 0.8527, 0.03945, 0.06299, 0.4705]): _vg.add([_i], _w, 'REPLACE')
_vg = ob_body.vertex_groups.new(name='Elbow L')
_vg = ob_body.vertex_groups.new(name='Forearm L')
for _i, _w in zip([28, 29, 30, 31, 32, 33, 35, 36, 37, 38, 39, 40, 41, 42, 43, 44, 45, 46, 47], [0.2114, 0.2835, 0.2159, 0.2866, 0.0008573, 0.003384, 0.01849, 0.1237, 0.09469, 0.1262, 0.09287, 0.2584, 0.2623, 0.3524, 0.3488, 0.3999, 0.3774, 0.2681, 0.2788]): _vg.add([_i], _w, 'REPLACE')
_vg = ob_body.vertex_groups.new(name='WingTip L')
for _i, _w in zip([28, 29, 30, 31, 32, 33, 34, 35, 36, 37, 38, 39, 40, 41, 42, 43, 44, 45, 46, 47], [0.4161, 0.4004, 0.4082, 0.4015, 0.08721, 0.145, 0.07305, 0.1895, 0.3781, 0.5001, 0.372, 0.4906, 0.4526, 0.4493, 0.3896, 0.3967, 0.3487, 0.361, 0.4317, 0.4163]): _vg.add([_i], _w, 'REPLACE')
_m = ob_body.modifiers.new('Armature', 'ARMATURE')
_m.object = ob_armature

# ---- collection membership
col_collection.objects.link(ob_armature)
col_maya.objects.link(ob_body)

# ---- scene / render settings (as saved in the file)
scene.frame_start = 1; scene.frame_end = 24; scene.frame_set(34)
scene.render.engine = 'BLENDER_EEVEE_NEXT'
scene.cycles.sampling_pattern = 'TABULATED_SOBOL'
scene.eevee.use_gtao = True
scene.view_settings.view_transform = 'Filmic'
bpy.context.view_layer.update()

# ---- added for rendering (the .blend has no active camera and no usable light): camera, sun
cam_auto = bpy.data.cameras.new('AutoCamera')
cam_auto.lens = 50.0
cam_auto.sensor_width = 36.0
cam_auto.clip_end = 1000.0
ob_auto_camera = bpy.data.objects.new('AutoCamera', cam_auto)
scene.collection.objects.link(ob_auto_camera)
ob_auto_camera.location = (15.1717, -18.8453, 13.0389)
ob_auto_camera.rotation_euler = (1.09748, -7.21219e-08, 0.694738)
scene.camera = ob_auto_camera
light_auto_sun = bpy.data.lights.new('AutoSun', 'SUN')
light_auto_sun.energy = 3.0
light_auto_sun.angle = 0.0523599
ob_auto_sun = bpy.data.objects.new('AutoSun', light_auto_sun)
scene.collection.objects.link(ob_auto_sun)
ob_auto_sun.rotation_euler = (0.872665, 0.174533, 0.523599)
bpy.context.view_layer.update()

